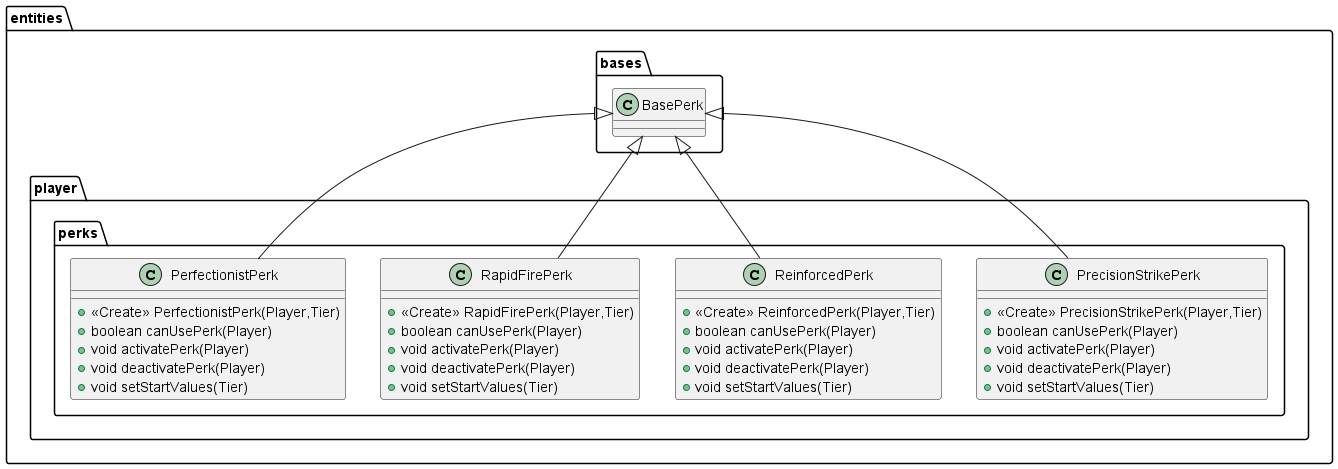

The diagram above was rendered by PlantUML. Its source (embedded in the PNG):
@startuml
class entities.player.perks.PrecisionStrikePerk {
+ <<Create>> PrecisionStrikePerk(Player,Tier)
+ boolean canUsePerk(Player)
+ void activatePerk(Player)
+ void deactivatePerk(Player)
+ void setStartValues(Tier)
}

class entities.player.perks.ReinforcedPerk {
+ <<Create>> ReinforcedPerk(Player,Tier)
+ boolean canUsePerk(Player)
+ void activatePerk(Player)
+ void deactivatePerk(Player)
+ void setStartValues(Tier)
}

class entities.player.perks.RapidFirePerk {
+ <<Create>> RapidFirePerk(Player,Tier)
+ boolean canUsePerk(Player)
+ void activatePerk(Player)
+ void deactivatePerk(Player)
+ void setStartValues(Tier)
}

class entities.player.perks.PerfectionistPerk {
+ <<Create>> PerfectionistPerk(Player,Tier)
+ boolean canUsePerk(Player)
+ void activatePerk(Player)
+ void deactivatePerk(Player)
+ void setStartValues(Tier)
}



entities.bases.BasePerk <|-- entities.player.perks.PrecisionStrikePerk
entities.bases.BasePerk <|-- entities.player.perks.ReinforcedPerk
entities.bases.BasePerk <|-- entities.player.perks.RapidFirePerk
entities.bases.BasePerk <|-- entities.player.perks.PerfectionistPerk
@enduml